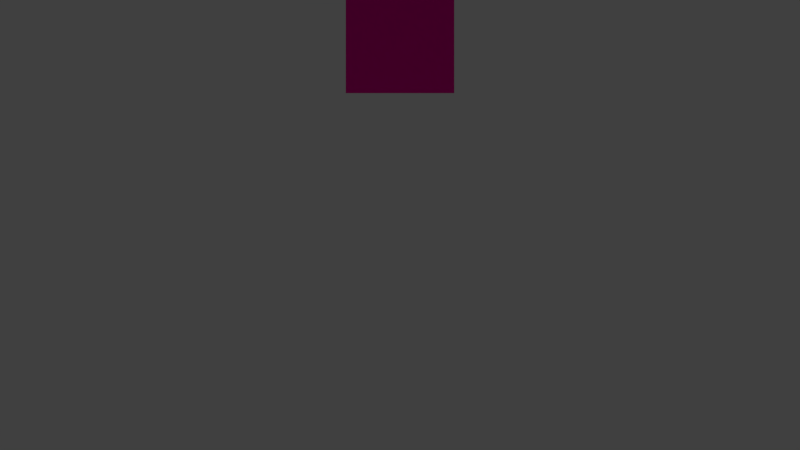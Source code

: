 # Source: LibGDXAnimationExample.blend  (saved by Blender 2.79.0; exported with 4.5.12 LTS)
import bpy
from mathutils import Matrix  # noqa: F401  (used for matrix-valued properties, if any)

bpy.ops.wm.read_factory_settings(use_empty=True)
scene = bpy.context.scene
scene.name = 'Scene'

# ---- collections
col_collection_1 = bpy.data.collections.new('Collection 1'); scene.collection.children.link(col_collection_1)

# ---- materials (node trees are filled in below, after node groups)
mat_material = bpy.data.materials.new('Material')
mat_material.alpha_threshold = 0.0
mat_material.use_transparent_shadow = False
mat_material.diffuse_color = (0.8, 0.0, 0.3002, 1.0)
mat_material.roughness = 0.5
mat_material_002 = bpy.data.materials.new('Material.002')
mat_material_002.alpha_threshold = 0.0
mat_material_002.use_transparent_shadow = False
mat_material_002.roughness = 0.5

# ---- material node trees

# ---- world
world_world = bpy.data.worlds.new('World'); scene.world = world_world
world_world.color = (0.05088, 0.05088, 0.05088)
world_world.use_sun_shadow = False
world_world.sun_shadow_jitter_overblur = 0.0
world_world.cycles.sampling_method = 'MANUAL'

# ---- cameras
cam_camera = bpy.data.cameras.new('Camera')
cam_camera.type = 'ORTHO'
cam_camera.clip_end = 100.0
cam_camera.lens = 35.0
cam_camera.sensor_width = 32.0
cam_camera.sensor_height = 18.0
cam_camera.ortho_scale = 9.6
cam_camera.display_size = 2.0
cam_camera.dof.focus_distance = 0.0
cam_camera.dof.aperture_fstop = 128.0
cam_camera.dof.aperture_blades = 6

# ---- lights
light_hemi = bpy.data.lights.new('Hemi', 'SUN')
light_hemi.transmission_factor = 0.0
light_hemi.angle = 0.1993
light_hemi.energy = 1.0
light_hemi.shadow_buffer_clip_start = 0.5
light_hemi.shadow_soft_size = 0.1
light_hemi.shadow_cascade_max_distance = 1000.0

# ---- meshes
me_cube_002 = bpy.data.meshes.new('Cube.002')
me_cube_002.from_pydata([(-1.0, -1.0, -1.0), (-1.0, -1.0, 1.0), (-1.0, 1.0, -1.0), (-1.0, 1.0, 1.0), (1.0, -1.0, -1.0), (1.0, -1.0, 1.0), (1.0, 1.0, -1.0), (1.0, 1.0, 1.0)], [], [(0, 1, 3, 2), (2, 3, 7, 6), (6, 7, 5, 4), (4, 5, 1, 0), (2, 6, 4, 0), (7, 3, 1, 5)])
me_cube_002.materials.append(mat_material)
me_cube_002.use_remesh_preserve_volume = False
me_cube_002.use_remesh_preserve_attributes = False
me_cube_002.use_mirror_vertex_groups = False
me_cube_002.update()
me_cube_001 = bpy.data.meshes.new('Cube.001')
me_cube_001.from_pydata([(-1.0, -0.6667, 0.0), (1.0, -0.6667, 0.0), (0.0, 1.333, 0.0)], [], [(0, 2, 1)])
me_cube_001.materials.append(mat_material_002)
me_cube_001.use_remesh_preserve_volume = False
me_cube_001.use_remesh_preserve_attributes = False
me_cube_001.use_mirror_vertex_groups = False
me_cube_001.update()
arm_armature_002 = bpy.data.armatures.new('Armature.002')  # bones are not reproduced

# ---- objects
ob_armature = bpy.data.objects.new('Armature', arm_armature_002)
ob_cube = bpy.data.objects.new('Cube', me_cube_002)
ob_rotationpoint = bpy.data.objects.new('RotationPoint', me_cube_001)
ob_hemi = bpy.data.objects.new('Hemi', light_hemi)
ob_mirror = bpy.data.objects.new('Mirror', None)
ob_camera = bpy.data.objects.new('Camera', cam_camera)

# ---- transforms, parenting, visibility, modifiers, constraints
ob_armature.location = (0.0, 2.081, 4.815)
ob_armature.lineart.crease_threshold = 0.0
ob_cube.parent = ob_armature
ob_cube.matrix_parent_inverse = Matrix(((1.0, 0.0, -0.0, 0.0), (0.0, 0.0, -1.0, 3.721), (0.0, 1.0, 0.0, -2.081), (0.0, 0.0, 0.0, 1.0)))
ob_cube.location = (0.0, 2.254, 2.247)
ob_cube.scale = (0.6508, 0.6508, 0.6508)
ob_cube.lineart.crease_threshold = 0.0
ob_rotationpoint.location = (-6.691e-07, -2.501e-08, 0.0)
ob_rotationpoint.rotation_euler = (0.0, 0.0, -1.749e-07)
ob_rotationpoint.lineart.crease_threshold = 0.0
ob_hemi.location = (0.0, 0.0, 12.06)
ob_hemi.lineart.crease_threshold = 0.0
ob_mirror.location = (0.0, 0.0, 0.0)
ob_mirror.empty_display_size = 1.78
ob_mirror.empty_image_offset = (0.0, 0.0)
ob_mirror.lineart.crease_threshold = 0.0
ob_camera.location = (0.0, -9.6, 2.752)
ob_camera.rotation_euler = (1.571, 0.0, 0.0)
ob_camera.lineart.crease_threshold = 0.0

# ---- collection membership
col_collection_1.objects.link(ob_armature)
col_collection_1.objects.link(ob_cube)
col_collection_1.objects.link(ob_rotationpoint)
col_collection_1.objects.link(ob_hemi)
col_collection_1.objects.link(ob_mirror)
col_collection_1.objects.link(ob_camera)

# ---- scene / render settings (as saved in the file)
scene.camera = ob_camera
scene.frame_start = 1; scene.frame_end = 250; scene.frame_set(224)
scene.render.engine = 'BLENDER_EEVEE_NEXT'
scene.render.resolution_percentage = 50
scene.render.dither_intensity = 0.0
scene.cycles.use_denoising = False
scene.cycles.samples = 128
scene.cycles.sampling_pattern = 'TABULATED_SOBOL'
scene.cycles.use_adaptive_sampling = False
scene.cycles.use_light_tree = False
scene.cycles.blur_glossy = 0.0
scene.cycles.sample_clamp_indirect = 0.0
scene.view_settings.view_transform = 'Standard'
bpy.context.view_layer.update()
